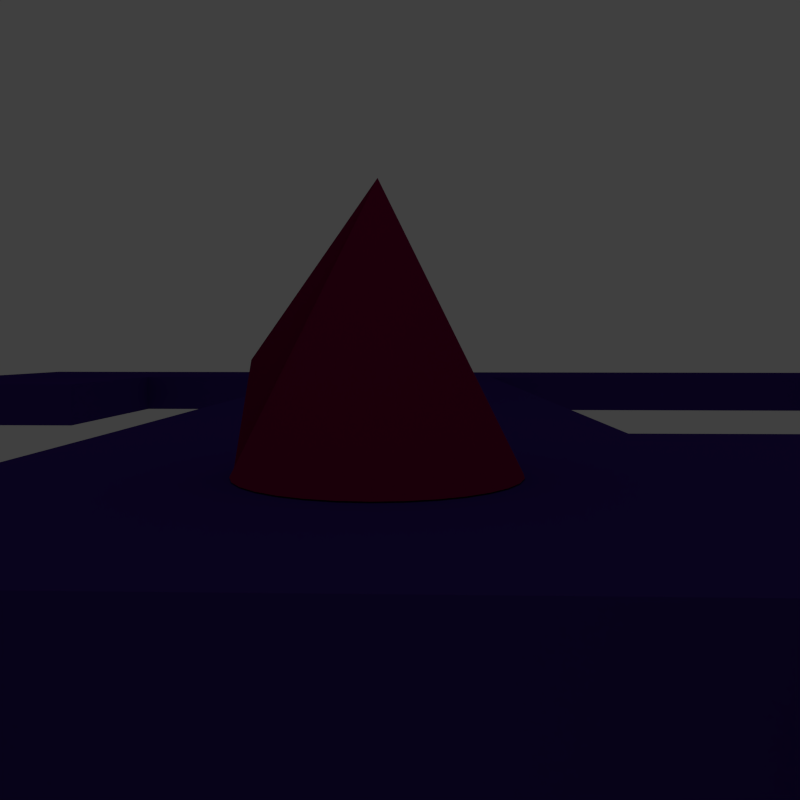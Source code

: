 # Source: game4.blend  (saved by Blender 2.59.0; exported with 4.5.12 LTS)
import bpy
from mathutils import Matrix  # noqa: F401  (used for matrix-valued properties, if any)

bpy.ops.wm.read_factory_settings(use_empty=True)
scene = bpy.context.scene
scene.name = 'Scene'

# ---- collections
col_collection_1 = bpy.data.collections.new('Collection 1'); scene.collection.children.link(col_collection_1)

# ---- materials (node trees are filled in below, after node groups)
mat_cube = bpy.data.materials.new('cube')
mat_cube.alpha_threshold = 0.0
mat_cube.use_transparent_shadow = False
mat_cube.diffuse_color = (0.002579, 0.002579, 0.002579, 1.0)
mat_cube.roughness = 0.5
mat_cube.line_color = (0.0, 0.0, 0.0, 1.0)
mat_conmat = bpy.data.materials.new('conMat')
mat_conmat.alpha_threshold = 0.0
mat_conmat.use_transparent_shadow = False
mat_conmat.diffuse_color = (0.2529, 0.001805, 0.06368, 1.0)
mat_conmat.roughness = 0.5
mat_conmat.line_color = (0.0, 0.0, 0.0, 1.0)
mat_maze = bpy.data.materials.new('maze')
mat_maze.alpha_threshold = 0.0
mat_maze.use_transparent_shadow = False
mat_maze.diffuse_color = (0.04825, 0.01843, 0.2079, 1.0)
mat_maze.roughness = 0.5
mat_maze.line_color = (0.0, 0.0, 0.0, 1.0)

# ---- material node trees

# ---- world
world_world = bpy.data.worlds.new('World'); scene.world = world_world
world_world.color = (0.05088, 0.05088, 0.05088)
world_world.use_sun_shadow = False
world_world.sun_shadow_jitter_overblur = 0.0
world_world.cycles.sampling_method = 'MANUAL'
world_world.cycles.sample_map_resolution = 256

# ---- cameras
cam_camera = bpy.data.cameras.new('Camera')
cam_camera.clip_end = 100.0
cam_camera.lens = 35.0
cam_camera.ortho_scale = 7.314
cam_camera.dof.focus_distance = 0.0
cam_camera.dof.aperture_fstop = 128.0

# ---- lights
light_lamp = bpy.data.lights.new('Lamp', 'POINT')
light_lamp.transmission_factor = 0.0
light_lamp.cutoff_distance = 30.0
light_lamp.energy = 100.0
light_lamp.shadow_buffer_clip_start = 1.001
light_lamp.shadow_soft_size = 1.0
light_lamp.shadow_maximum_resolution = 0.006
light_lamp.use_absolute_resolution = True
light_lamp.cycles.use_multiple_importance_sampling = False

# ---- meshes
me_sphere_001 = bpy.data.meshes.new('Sphere.001')
me_sphere_001.from_pydata([(0.0, 0.0, 1.0), (0.1913, 0.03806, -0.9808), (0.3753, 0.07466, -0.9239), (0.5449, 0.1084, -0.8315), (0.6935, 0.1379, -0.7071), (0.8155, 0.1622, -0.5556), (0.9061, 0.1802, -0.3827), (0.9619, 0.1913, -0.1951), (0.9808, 0.1951, 5.96e-08), (0.9619, 0.1913, 0.1951), (0.9061, 0.1802, 0.3827), (0.8155, 0.1622, 0.5556), (0.6935, 0.1379, 0.7071), (0.5449, 0.1084, 0.8315), (0.3753, 0.07466, 0.9239), (0.1913, 0.03806, 0.9808), (0.1802, 0.07466, 0.9808), (0.3536, 0.1464, 0.9239), (0.5133, 0.2126, 0.8315), (0.6533, 0.2706, 0.7071), (0.7682, 0.3182, 0.5556), (0.8536, 0.3536, 0.3827), (0.9061, 0.3753, 0.1951), (0.9239, 0.3827, 5.96e-08), (0.9061, 0.3753, -0.1951), (0.8536, 0.3536, -0.3827), (0.7682, 0.3182, -0.5556), (0.6533, 0.2706, -0.7071), (0.5133, 0.2126, -0.8315), (0.3536, 0.1464, -0.9239), (0.1802, 0.07466, -0.9808), (-3.01e-07, -1.247e-07, -1.0), (0.1622, 0.1084, -0.9808), (0.3182, 0.2126, -0.9239), (0.4619, 0.3087, -0.8315), (0.5879, 0.3928, -0.7071), (0.6913, 0.4619, -0.5556), (0.7682, 0.5133, -0.3827), (0.8155, 0.5449, -0.1951), (0.8315, 0.5556, 5.96e-08), (0.8155, 0.5449, 0.1951), (0.7682, 0.5133, 0.3827), (0.6913, 0.4619, 0.5556), (0.5879, 0.3928, 0.7071), (0.4619, 0.3087, 0.8315), (0.3182, 0.2126, 0.9239), (0.1622, 0.1084, 0.9808), (0.1379, 0.1379, 0.9808), (0.2706, 0.2706, 0.9239), (0.3928, 0.3928, 0.8315), (0.5, 0.5, 0.7071), (0.5879, 0.5879, 0.5556), (0.6533, 0.6533, 0.3827), (0.6935, 0.6935, 0.1951), (0.7071, 0.7071, 5.96e-08), (0.6935, 0.6935, -0.1951), (0.6533, 0.6533, -0.3827), (0.5879, 0.5879, -0.5556), (0.5, 0.5, -0.7071), (0.3928, 0.3928, -0.8315), (0.2706, 0.2706, -0.9239), (0.1379, 0.1379, -0.9808), (0.1084, 0.1622, -0.9808), (0.2126, 0.3182, -0.9239), (0.3087, 0.4619, -0.8315), (0.3928, 0.5879, -0.7071), (0.4619, 0.6913, -0.5556), (0.5133, 0.7682, -0.3827), (0.5449, 0.8155, -0.1951), (0.5556, 0.8315, 5.96e-08), (0.5449, 0.8155, 0.1951), (0.5133, 0.7682, 0.3827), (0.4619, 0.6913, 0.5556), (0.3928, 0.5879, 0.7071), (0.3087, 0.4619, 0.8315), (0.2126, 0.3182, 0.9239), (0.1084, 0.1622, 0.9808), (0.07466, 0.1802, 0.9808), (0.1464, 0.3536, 0.9239), (0.2126, 0.5133, 0.8315), (0.2706, 0.6533, 0.7071), (0.3182, 0.7682, 0.5556), (0.3536, 0.8536, 0.3827), (0.3753, 0.9061, 0.1951), (0.3827, 0.9239, 5.96e-08), (0.3753, 0.9061, -0.1951), (0.3536, 0.8536, -0.3827), (0.3182, 0.7682, -0.5556), (0.2706, 0.6533, -0.7071), (0.2126, 0.5133, -0.8315), (0.1464, 0.3536, -0.9239), (0.07466, 0.1802, -0.9808), (0.03806, 0.1913, -0.9808), (0.07466, 0.3753, -0.9239), (0.1084, 0.5449, -0.8315), (0.1379, 0.6935, -0.7071), (0.1622, 0.8155, -0.5556), (0.1802, 0.9061, -0.3827), (0.1913, 0.9619, -0.1951), (0.1951, 0.9808, 5.96e-08), (0.1913, 0.9619, 0.1951), (0.1802, 0.9061, 0.3827), (0.1622, 0.8155, 0.5556), (0.1379, 0.6935, 0.7071), (0.1084, 0.5449, 0.8315), (0.07466, 0.3753, 0.9239), (0.03806, 0.1913, 0.9808), (-1.118e-08, 0.1951, 0.9808), (-2.235e-08, 0.3827, 0.9239), (-5.215e-08, 0.5556, 0.8315), (1.49e-08, 0.7071, 0.7071), (-8.941e-08, 0.8315, 0.5556), (-7.451e-08, 0.9239, 0.3827), (-8.941e-08, 0.9808, 0.1951), (-1.639e-07, 1.0, 5.96e-08), (-8.941e-08, 0.9808, -0.1951), (-7.451e-08, 0.9239, -0.3827), (-8.941e-08, 0.8315, -0.5556), (1.49e-08, 0.7071, -0.7071), (-1.49e-08, 0.5556, -0.8315), (-7.451e-09, 0.3827, -0.9239), (-1.118e-08, 0.1951, -0.9808), (-0.03806, 0.1913, -0.9808), (-0.07466, 0.3753, -0.9239), (-0.1084, 0.5449, -0.8315), (-0.1379, 0.6935, -0.7071), (-0.1622, 0.8155, -0.5556), (-0.1802, 0.9061, -0.3827), (-0.1913, 0.9619, -0.1951), (-0.1951, 0.9808, 5.96e-08), (-0.1913, 0.9619, 0.1951), (-0.1802, 0.9061, 0.3827), (-0.1622, 0.8155, 0.5556), (-0.1379, 0.6935, 0.7071), (-0.1084, 0.5449, 0.8315), (-0.07466, 0.3753, 0.9239), (-0.03806, 0.1913, 0.9808), (-0.07466, 0.1802, 0.9808), (-0.1464, 0.3536, 0.9239), (-0.2126, 0.5133, 0.8315), (-0.2706, 0.6533, 0.7071), (-0.3182, 0.7682, 0.5556), (-0.3536, 0.8536, 0.3827), (-0.3753, 0.9061, 0.1951), (-0.3827, 0.9239, 5.96e-08), (-0.3753, 0.9061, -0.1951), (-0.3536, 0.8536, -0.3827), (-0.3182, 0.7682, -0.5556), (-0.2706, 0.6533, -0.7071), (-0.2126, 0.5133, -0.8315), (-0.1464, 0.3536, -0.9239), (-0.07466, 0.1802, -0.9808), (-0.1084, 0.1622, -0.9808), (-0.2126, 0.3182, -0.9239), (-0.3087, 0.4619, -0.8315), (-0.3928, 0.5879, -0.7071), (-0.4619, 0.6913, -0.5556), (-0.5133, 0.7682, -0.3827), (-0.5449, 0.8155, -0.1951), (-0.5556, 0.8315, 5.96e-08), (-0.5449, 0.8155, 0.1951), (-0.5133, 0.7682, 0.3827), (-0.4619, 0.6913, 0.5556), (-0.3928, 0.5879, 0.7071), (-0.3087, 0.4619, 0.8315), (-0.2126, 0.3182, 0.9239), (-0.1084, 0.1622, 0.9808), (-0.1379, 0.1379, 0.9808), (-0.2706, 0.2706, 0.9239), (-0.3928, 0.3928, 0.8315), (-0.5, 0.5, 0.7071), (-0.5879, 0.5879, 0.5556), (-0.6533, 0.6533, 0.3827), (-0.6935, 0.6935, 0.1951), (-0.7071, 0.7071, 5.96e-08), (-0.6935, 0.6935, -0.1951), (-0.6533, 0.6533, -0.3827), (-0.5879, 0.5879, -0.5556), (-0.5, 0.5, -0.7071), (-0.3928, 0.3928, -0.8315), (-0.2706, 0.2706, -0.9239), (-0.1379, 0.1379, -0.9808), (-0.1622, 0.1084, -0.9808), (-0.3182, 0.2126, -0.9239), (-0.4619, 0.3087, -0.8315), (-0.5879, 0.3928, -0.7071), (-0.6913, 0.4619, -0.5556), (-0.7682, 0.5133, -0.3827), (-0.8155, 0.5449, -0.1951), (-0.8315, 0.5556, 5.96e-08), (-0.8155, 0.5449, 0.1951), (-0.7682, 0.5133, 0.3827), (-0.6913, 0.4619, 0.5556), (-0.5879, 0.3928, 0.7071), (-0.4619, 0.3087, 0.8315), (-0.3182, 0.2126, 0.9239), (-0.1622, 0.1084, 0.9808), (-0.1802, 0.07466, 0.9808), (-0.3536, 0.1464, 0.9239), (-0.5133, 0.2126, 0.8315), (-0.6533, 0.2706, 0.7071), (-0.7682, 0.3182, 0.5556), (-0.8536, 0.3536, 0.3827), (-0.9061, 0.3753, 0.1951), (-0.9239, 0.3827, 5.96e-08), (-0.9061, 0.3753, -0.1951), (-0.8536, 0.3536, -0.3827), (-0.7682, 0.3182, -0.5556), (-0.6533, 0.2706, -0.7071), (-0.5133, 0.2126, -0.8315), (-0.3536, 0.1464, -0.9239), (-0.1802, 0.07466, -0.9808), (-0.1913, 0.03806, -0.9808), (-0.3753, 0.07466, -0.9239), (-0.5449, 0.1084, -0.8315), (-0.6935, 0.1379, -0.7071), (-0.8155, 0.1622, -0.5556), (-0.9061, 0.1802, -0.3827), (-0.9619, 0.1913, -0.1951), (-0.9808, 0.1951, 5.96e-08), (-0.9619, 0.1913, 0.1951), (-0.9061, 0.1802, 0.3827), (-0.8155, 0.1622, 0.5556), (-0.6935, 0.1379, 0.7071), (-0.5449, 0.1084, 0.8315), (-0.3753, 0.07466, 0.9239), (-0.1913, 0.03806, 0.9808), (-0.1951, -7.451e-09, 0.9808), (-0.3827, -5.215e-08, 0.9239), (-0.5556, -9.686e-08, 0.8315), (-0.7071, -1.49e-08, 0.7071), (-0.8315, -1.043e-07, 0.5556), (-0.9239, -4.47e-08, 0.3827), (-0.9808, -1.341e-07, 0.1951), (-1.0, -3.278e-07, 5.96e-08), (-0.9808, -1.341e-07, -0.1951), (-0.9239, -4.47e-08, -0.3827), (-0.8315, -1.043e-07, -0.5556), (-0.7071, -1.49e-08, -0.7071), (-0.5556, -5.215e-08, -0.8315), (-0.3827, -7.451e-09, -0.9239), (-0.1951, -2.235e-08, -0.9808), (-0.1913, -0.03806, -0.9808), (-0.3753, -0.07466, -0.9239), (-0.5449, -0.1084, -0.8315), (-0.6935, -0.1379, -0.7071), (-0.8155, -0.1622, -0.5556), (-0.9061, -0.1802, -0.3827), (-0.9619, -0.1913, -0.1951), (-0.9808, -0.1951, 5.96e-08), (-0.9619, -0.1913, 0.1951), (-0.9061, -0.1802, 0.3827), (-0.8155, -0.1622, 0.5556), (-0.6935, -0.1379, 0.7071), (-0.5449, -0.1084, 0.8315), (-0.3753, -0.07466, 0.9239), (-0.1913, -0.03806, 0.9808), (-0.1802, -0.07466, 0.9808), (-0.3536, -0.1464, 0.9239), (-0.5133, -0.2126, 0.8315), (-0.6533, -0.2706, 0.7071), (-0.7682, -0.3182, 0.5556), (-0.8536, -0.3536, 0.3827), (-0.9061, -0.3753, 0.1951), (-0.9239, -0.3827, 5.96e-08), (-0.9061, -0.3753, -0.1951), (-0.8536, -0.3536, -0.3827), (-0.7682, -0.3182, -0.5556), (-0.6533, -0.2706, -0.7071), (-0.5133, -0.2126, -0.8315), (-0.3536, -0.1464, -0.9239), (-0.1802, -0.07466, -0.9808), (-0.1622, -0.1084, -0.9808), (-0.3182, -0.2126, -0.9239), (-0.4619, -0.3087, -0.8315), (-0.5879, -0.3928, -0.7071), (-0.6913, -0.4619, -0.5556), (-0.7682, -0.5133, -0.3827), (-0.8155, -0.5449, -0.1951), (-0.8315, -0.5556, 5.96e-08), (-0.8155, -0.5449, 0.1951), (-0.7682, -0.5133, 0.3827), (-0.6913, -0.4619, 0.5556), (-0.5879, -0.3928, 0.7071), (-0.4619, -0.3087, 0.8315), (-0.3182, -0.2126, 0.9239), (-0.1622, -0.1084, 0.9808), (-0.1379, -0.1379, 0.9808), (-0.2706, -0.2706, 0.9239), (-0.3928, -0.3928, 0.8315), (-0.5, -0.5, 0.7071), (-0.5879, -0.5879, 0.5556), (-0.6533, -0.6533, 0.3827), (-0.6935, -0.6935, 0.1951), (-0.7071, -0.7071, 5.96e-08), (-0.6935, -0.6935, -0.1951), (-0.6533, -0.6533, -0.3827), (-0.5879, -0.5879, -0.5556), (-0.5, -0.5, -0.7071), (-0.3928, -0.3928, -0.8315), (-0.2706, -0.2706, -0.9239), (-0.1379, -0.1379, -0.9808), (-0.1084, -0.1622, -0.9808), (-0.2126, -0.3182, -0.9239), (-0.3087, -0.4619, -0.8315), (-0.3928, -0.5879, -0.7071), (-0.4619, -0.6913, -0.5556), (-0.5133, -0.7682, -0.3827), (-0.5449, -0.8155, -0.1951), (-0.5556, -0.8315, 5.96e-08), (-0.5449, -0.8155, 0.1951), (-0.5133, -0.7682, 0.3827), (-0.4619, -0.6913, 0.5556), (-0.3928, -0.5879, 0.7071), (-0.3087, -0.4619, 0.8315), (-0.2126, -0.3182, 0.9239), (-0.1084, -0.1622, 0.9808), (-0.07466, -0.1802, 0.9808), (-0.1464, -0.3536, 0.9239), (-0.2126, -0.5133, 0.8315), (-0.2706, -0.6533, 0.7071), (-0.3182, -0.7682, 0.5556), (-0.3536, -0.8536, 0.3827), (-0.3753, -0.9061, 0.1951), (-0.3827, -0.9239, 5.96e-08), (-0.3753, -0.9061, -0.1951), (-0.3536, -0.8536, -0.3827), (-0.3182, -0.7682, -0.5556), (-0.2706, -0.6533, -0.7071), (-0.2126, -0.5133, -0.8315), (-0.1464, -0.3536, -0.9239), (-0.07466, -0.1802, -0.9808), (-0.03806, -0.1913, -0.9808), (-0.07466, -0.3753, -0.9239), (-0.1084, -0.5449, -0.8315), (-0.1379, -0.6935, -0.7071), (-0.1622, -0.8155, -0.5556), (-0.1802, -0.9061, -0.3827), (-0.1913, -0.9619, -0.1951), (-0.1951, -0.9808, 5.96e-08), (-0.1913, -0.9619, 0.1951), (-0.1802, -0.9061, 0.3827), (-0.1622, -0.8155, 0.5556), (-0.1379, -0.6935, 0.7071), (-0.1084, -0.5449, 0.8315), (-0.07466, -0.3753, 0.9239), (-0.03806, -0.1913, 0.9808), (1.863e-08, -0.1951, 0.9808), (5.215e-08, -0.3827, 0.9239), (1.49e-07, -0.5556, 0.8315), (2.98e-08, -0.7071, 0.7071), (1.639e-07, -0.8315, 0.5556), (8.941e-08, -0.9239, 0.3827), (2.682e-07, -0.9808, 0.1951), (4.47e-07, -1.0, 5.96e-08), (2.682e-07, -0.9808, -0.1951), (8.941e-08, -0.9239, -0.3827), (1.043e-07, -0.8315, -0.5556), (2.98e-08, -0.7071, -0.7071), (8.941e-08, -0.5556, -0.8315), (2.235e-08, -0.3827, -0.9239), (2.98e-08, -0.1951, -0.9808), (0.03806, -0.1913, -0.9808), (0.07466, -0.3753, -0.9239), (0.1084, -0.5449, -0.8315), (0.1379, -0.6935, -0.7071), (0.1622, -0.8155, -0.5556), (0.1802, -0.9061, -0.3827), (0.1913, -0.9619, -0.1951), (0.1951, -0.9808, 5.96e-08), (0.1913, -0.9619, 0.1951), (0.1802, -0.9061, 0.3827), (0.1622, -0.8155, 0.5556), (0.1379, -0.6935, 0.7071), (0.1084, -0.5449, 0.8315), (0.07466, -0.3753, 0.9239), (0.03806, -0.1913, 0.9808), (0.07466, -0.1802, 0.9808), (0.1464, -0.3536, 0.9239), (0.2126, -0.5133, 0.8315), (0.2706, -0.6533, 0.7071), (0.3182, -0.7682, 0.5556), (0.3536, -0.8536, 0.3827), (0.3753, -0.9061, 0.1951), (0.3827, -0.9239, 5.96e-08), (0.3753, -0.9061, -0.1951), (0.3536, -0.8536, -0.3827), (0.3182, -0.7682, -0.5556), (0.2706, -0.6533, -0.7071), (0.2126, -0.5133, -0.8315), (0.1464, -0.3536, -0.9239), (0.07466, -0.1802, -0.9808), (0.1084, -0.1622, -0.9808), (0.2126, -0.3182, -0.9239), (0.3087, -0.4619, -0.8315), (0.3928, -0.5879, -0.7071), (0.4619, -0.6913, -0.5556), (0.5133, -0.7682, -0.3827), (0.5449, -0.8155, -0.1951), (0.5556, -0.8315, 5.96e-08), (0.5449, -0.8155, 0.1951), (0.5133, -0.7682, 0.3827), (0.4619, -0.6913, 0.5556), (0.3928, -0.5879, 0.7071), (0.3087, -0.4619, 0.8315), (0.2126, -0.3182, 0.9239), (0.1084, -0.1622, 0.9808), (0.1379, -0.1379, 0.9808), (0.2706, -0.2706, 0.9239), (0.3928, -0.3928, 0.8315), (0.5, -0.5, 0.7071), (0.5879, -0.5879, 0.5556), (0.6533, -0.6533, 0.3827), (0.6935, -0.6935, 0.1951), (0.7071, -0.7071, 5.96e-08), (0.6935, -0.6935, -0.1951), (0.6533, -0.6533, -0.3827), (0.5879, -0.5879, -0.5556), (0.5, -0.5, -0.7071), (0.3928, -0.3928, -0.8315), (0.2706, -0.2706, -0.9239), (0.1379, -0.1379, -0.9808), (0.1622, -0.1084, -0.9808), (0.3182, -0.2126, -0.9239), (0.4619, -0.3087, -0.8315), (0.5879, -0.3928, -0.7071), (0.6913, -0.4619, -0.5556), (0.7682, -0.5133, -0.3827), (0.8155, -0.5449, -0.1951), (0.8315, -0.5556, 5.96e-08), (0.8155, -0.5449, 0.1951), (0.7682, -0.5133, 0.3827), (0.6913, -0.4619, 0.5556), (0.5879, -0.3928, 0.7071), (0.4619, -0.3087, 0.8315), (0.3182, -0.2126, 0.9239), (0.1622, -0.1084, 0.9808), (0.1802, -0.07466, 0.9808), (0.3536, -0.1464, 0.9239), (0.5133, -0.2126, 0.8315), (0.6533, -0.2706, 0.7071), (0.7682, -0.3182, 0.5556), (0.8536, -0.3536, 0.3827), (0.9061, -0.3753, 0.1951), (0.9239, -0.3827, 5.96e-08), (0.9061, -0.3753, -0.1951), (0.8536, -0.3536, -0.3827), (0.7682, -0.3182, -0.5556), (0.6533, -0.2706, -0.7071), (0.5133, -0.2126, -0.8315), (0.3536, -0.1464, -0.9239), (0.1802, -0.07466, -0.9808), (0.1913, -0.03806, -0.9808), (0.3753, -0.07466, -0.9239), (0.5449, -0.1084, -0.8315), (0.6935, -0.1379, -0.7071), (0.8155, -0.1622, -0.5556), (0.9061, -0.1802, -0.3827), (0.9619, -0.1913, -0.1951), (0.9808, -0.1951, 5.96e-08), (0.9619, -0.1913, 0.1951), (0.9061, -0.1802, 0.3827), (0.8155, -0.1622, 0.5556), (0.6935, -0.1379, 0.7071), (0.5449, -0.1084, 0.8315), (0.3753, -0.07466, 0.9239), (0.1913, -0.03806, 0.9808), (0.1951, 1.49e-08, 0.9808), (0.3827, 6.706e-08, 0.9239), (0.5556, 2.161e-07, 0.8315), (0.7071, 8.941e-08, 0.7071), (0.8315, 2.235e-07, 0.5556), (0.9239, 1.788e-07, 0.3827), (0.9808, 2.831e-07, 0.1951), (1.0, 4.768e-07, 5.96e-08), (0.9808, 2.831e-07, -0.1951), (0.9239, 1.788e-07, -0.3827), (0.8315, 1.341e-07, -0.5556), (0.7071, 8.941e-08, -0.7071), (0.5556, 1.49e-07, -0.8315), (0.3827, 5.215e-08, -0.9239), (0.1951, 4.098e-08, -0.9808)], [], [(481, 31, 1), (480, 481, 1, 2), (479, 480, 2, 3), (478, 479, 3, 4), (477, 478, 4, 5), (476, 477, 5, 6), (475, 476, 6, 7), (474, 475, 7, 8), (473, 474, 8, 9), (472, 473, 9, 10), (471, 472, 10, 11), (470, 471, 11, 12), (469, 470, 12, 13), (468, 469, 13, 14), (467, 468, 14, 15), (0, 467, 15), (0, 15, 16), (15, 14, 17, 16), (14, 13, 18, 17), (13, 12, 19, 18), (12, 11, 20, 19), (11, 10, 21, 20), (10, 9, 22, 21), (9, 8, 23, 22), (8, 7, 24, 23), (7, 6, 25, 24), (6, 5, 26, 25), (5, 4, 27, 26), (4, 3, 28, 27), (3, 2, 29, 28), (2, 1, 30, 29), (1, 31, 30), (30, 31, 32), (29, 30, 32, 33), (28, 29, 33, 34), (27, 28, 34, 35), (26, 27, 35, 36), (25, 26, 36, 37), (24, 25, 37, 38), (23, 24, 38, 39), (22, 23, 39, 40), (21, 22, 40, 41), (20, 21, 41, 42), (19, 20, 42, 43), (18, 19, 43, 44), (17, 18, 44, 45), (16, 17, 45, 46), (0, 16, 46), (0, 46, 47), (46, 45, 48, 47), (45, 44, 49, 48), (44, 43, 50, 49), (43, 42, 51, 50), (42, 41, 52, 51), (41, 40, 53, 52), (40, 39, 54, 53), (39, 38, 55, 54), (38, 37, 56, 55), (37, 36, 57, 56), (36, 35, 58, 57), (35, 34, 59, 58), (34, 33, 60, 59), (33, 32, 61, 60), (32, 31, 61), (61, 31, 62), (60, 61, 62, 63), (59, 60, 63, 64), (58, 59, 64, 65), (57, 58, 65, 66), (56, 57, 66, 67), (55, 56, 67, 68), (54, 55, 68, 69), (53, 54, 69, 70), (52, 53, 70, 71), (51, 52, 71, 72), (50, 51, 72, 73), (49, 50, 73, 74), (48, 49, 74, 75), (47, 48, 75, 76), (0, 47, 76), (0, 76, 77), (76, 75, 78, 77), (75, 74, 79, 78), (74, 73, 80, 79), (73, 72, 81, 80), (72, 71, 82, 81), (71, 70, 83, 82), (70, 69, 84, 83), (69, 68, 85, 84), (68, 67, 86, 85), (67, 66, 87, 86), (66, 65, 88, 87), (65, 64, 89, 88), (64, 63, 90, 89), (63, 62, 91, 90), (62, 31, 91), (91, 31, 92), (90, 91, 92, 93), (89, 90, 93, 94), (88, 89, 94, 95), (87, 88, 95, 96), (86, 87, 96, 97), (85, 86, 97, 98), (84, 85, 98, 99), (83, 84, 99, 100), (82, 83, 100, 101), (81, 82, 101, 102), (80, 81, 102, 103), (79, 80, 103, 104), (78, 79, 104, 105), (77, 78, 105, 106), (0, 77, 106), (0, 106, 107), (106, 105, 108, 107), (105, 104, 109, 108), (104, 103, 110, 109), (103, 102, 111, 110), (102, 101, 112, 111), (101, 100, 113, 112), (100, 99, 114, 113), (99, 98, 115, 114), (98, 97, 116, 115), (97, 96, 117, 116), (96, 95, 118, 117), (95, 94, 119, 118), (94, 93, 120, 119), (93, 92, 121, 120), (92, 31, 121), (121, 31, 122), (120, 121, 122, 123), (119, 120, 123, 124), (118, 119, 124, 125), (117, 118, 125, 126), (116, 117, 126, 127), (115, 116, 127, 128), (114, 115, 128, 129), (113, 114, 129, 130), (112, 113, 130, 131), (111, 112, 131, 132), (110, 111, 132, 133), (109, 110, 133, 134), (108, 109, 134, 135), (107, 108, 135, 136), (0, 107, 136), (0, 136, 137), (136, 135, 138, 137), (135, 134, 139, 138), (134, 133, 140, 139), (133, 132, 141, 140), (132, 131, 142, 141), (131, 130, 143, 142), (130, 129, 144, 143), (129, 128, 145, 144), (128, 127, 146, 145), (127, 126, 147, 146), (126, 125, 148, 147), (125, 124, 149, 148), (124, 123, 150, 149), (123, 122, 151, 150), (122, 31, 151), (151, 31, 152), (150, 151, 152, 153), (149, 150, 153, 154), (148, 149, 154, 155), (147, 148, 155, 156), (146, 147, 156, 157), (145, 146, 157, 158), (144, 145, 158, 159), (143, 144, 159, 160), (142, 143, 160, 161), (141, 142, 161, 162), (140, 141, 162, 163), (139, 140, 163, 164), (138, 139, 164, 165), (137, 138, 165, 166), (0, 137, 166), (0, 166, 167), (166, 165, 168, 167), (165, 164, 169, 168), (164, 163, 170, 169), (163, 162, 171, 170), (162, 161, 172, 171), (161, 160, 173, 172), (160, 159, 174, 173), (159, 158, 175, 174), (158, 157, 176, 175), (157, 156, 177, 176), (156, 155, 178, 177), (155, 154, 179, 178), (154, 153, 180, 179), (153, 152, 181, 180), (152, 31, 181), (181, 31, 182), (180, 181, 182, 183), (179, 180, 183, 184), (178, 179, 184, 185), (177, 178, 185, 186), (176, 177, 186, 187), (175, 176, 187, 188), (174, 175, 188, 189), (173, 174, 189, 190), (172, 173, 190, 191), (171, 172, 191, 192), (170, 171, 192, 193), (169, 170, 193, 194), (168, 169, 194, 195), (167, 168, 195, 196), (0, 167, 196), (0, 196, 197), (196, 195, 198, 197), (195, 194, 199, 198), (194, 193, 200, 199), (193, 192, 201, 200), (192, 191, 202, 201), (191, 190, 203, 202), (190, 189, 204, 203), (189, 188, 205, 204), (188, 187, 206, 205), (187, 186, 207, 206), (186, 185, 208, 207), (185, 184, 209, 208), (184, 183, 210, 209), (183, 182, 211, 210), (182, 31, 211), (211, 31, 212), (210, 211, 212, 213), (209, 210, 213, 214), (208, 209, 214, 215), (207, 208, 215, 216), (206, 207, 216, 217), (205, 206, 217, 218), (204, 205, 218, 219), (203, 204, 219, 220), (202, 203, 220, 221), (201, 202, 221, 222), (200, 201, 222, 223), (199, 200, 223, 224), (198, 199, 224, 225), (197, 198, 225, 226), (0, 197, 226), (0, 226, 227), (226, 225, 228, 227), (225, 224, 229, 228), (224, 223, 230, 229), (223, 222, 231, 230), (222, 221, 232, 231), (221, 220, 233, 232), (220, 219, 234, 233), (219, 218, 235, 234), (218, 217, 236, 235), (217, 216, 237, 236), (216, 215, 238, 237), (215, 214, 239, 238), (214, 213, 240, 239), (213, 212, 241, 240), (212, 31, 241), (241, 31, 242), (240, 241, 242, 243), (239, 240, 243, 244), (238, 239, 244, 245), (237, 238, 245, 246), (236, 237, 246, 247), (235, 236, 247, 248), (234, 235, 248, 249), (233, 234, 249, 250), (232, 233, 250, 251), (231, 232, 251, 252), (230, 231, 252, 253), (229, 230, 253, 254), (228, 229, 254, 255), (227, 228, 255, 256), (0, 227, 256), (0, 256, 257), (256, 255, 258, 257), (255, 254, 259, 258), (254, 253, 260, 259), (253, 252, 261, 260), (252, 251, 262, 261), (251, 250, 263, 262), (250, 249, 264, 263), (249, 248, 265, 264), (248, 247, 266, 265), (247, 246, 267, 266), (246, 245, 268, 267), (245, 244, 269, 268), (244, 243, 270, 269), (243, 242, 271, 270), (242, 31, 271), (271, 31, 272), (270, 271, 272, 273), (269, 270, 273, 274), (268, 269, 274, 275), (267, 268, 275, 276), (266, 267, 276, 277), (265, 266, 277, 278), (264, 265, 278, 279), (263, 264, 279, 280), (262, 263, 280, 281), (261, 262, 281, 282), (260, 261, 282, 283), (259, 260, 283, 284), (258, 259, 284, 285), (257, 258, 285, 286), (0, 257, 286), (0, 286, 287), (286, 285, 288, 287), (285, 284, 289, 288), (284, 283, 290, 289), (283, 282, 291, 290), (282, 281, 292, 291), (281, 280, 293, 292), (280, 279, 294, 293), (279, 278, 295, 294), (278, 277, 296, 295), (277, 276, 297, 296), (276, 275, 298, 297), (275, 274, 299, 298), (274, 273, 300, 299), (273, 272, 301, 300), (272, 31, 301), (301, 31, 302), (300, 301, 302, 303), (299, 300, 303, 304), (298, 299, 304, 305), (297, 298, 305, 306), (296, 297, 306, 307), (295, 296, 307, 308), (294, 295, 308, 309), (293, 294, 309, 310), (292, 293, 310, 311), (291, 292, 311, 312), (290, 291, 312, 313), (289, 290, 313, 314), (288, 289, 314, 315), (287, 288, 315, 316), (0, 287, 316), (0, 316, 317), (316, 315, 318, 317), (315, 314, 319, 318), (314, 313, 320, 319), (313, 312, 321, 320), (312, 311, 322, 321), (311, 310, 323, 322), (310, 309, 324, 323), (309, 308, 325, 324), (308, 307, 326, 325), (307, 306, 327, 326), (306, 305, 328, 327), (305, 304, 329, 328), (304, 303, 330, 329), (303, 302, 331, 330), (302, 31, 331), (331, 31, 332), (330, 331, 332, 333), (329, 330, 333, 334), (328, 329, 334, 335), (327, 328, 335, 336), (326, 327, 336, 337), (325, 326, 337, 338), (324, 325, 338, 339), (323, 324, 339, 340), (322, 323, 340, 341), (321, 322, 341, 342), (320, 321, 342, 343), (319, 320, 343, 344), (318, 319, 344, 345), (317, 318, 345, 346), (0, 317, 346), (0, 346, 347), (346, 345, 348, 347), (345, 344, 349, 348), (344, 343, 350, 349), (343, 342, 351, 350), (342, 341, 352, 351), (341, 340, 353, 352), (340, 339, 354, 353), (339, 338, 355, 354), (338, 337, 356, 355), (337, 336, 357, 356), (336, 335, 358, 357), (335, 334, 359, 358), (334, 333, 360, 359), (333, 332, 361, 360), (332, 31, 361), (361, 31, 362), (360, 361, 362, 363), (359, 360, 363, 364), (358, 359, 364, 365), (357, 358, 365, 366), (356, 357, 366, 367), (355, 356, 367, 368), (354, 355, 368, 369), (353, 354, 369, 370), (352, 353, 370, 371), (351, 352, 371, 372), (350, 351, 372, 373), (349, 350, 373, 374), (348, 349, 374, 375), (347, 348, 375, 376), (0, 347, 376), (0, 376, 377), (376, 375, 378, 377), (375, 374, 379, 378), (374, 373, 380, 379), (373, 372, 381, 380), (372, 371, 382, 381), (371, 370, 383, 382), (370, 369, 384, 383), (369, 368, 385, 384), (368, 367, 386, 385), (367, 366, 387, 386), (366, 365, 388, 387), (365, 364, 389, 388), (364, 363, 390, 389), (363, 362, 391, 390), (362, 31, 391), (391, 31, 392), (390, 391, 392, 393), (389, 390, 393, 394), (388, 389, 394, 395), (387, 388, 395, 396), (386, 387, 396, 397), (385, 386, 397, 398), (384, 385, 398, 399), (383, 384, 399, 400), (382, 383, 400, 401), (381, 382, 401, 402), (380, 381, 402, 403), (379, 380, 403, 404), (378, 379, 404, 405), (377, 378, 405, 406), (0, 377, 406), (0, 406, 407), (406, 405, 408, 407), (405, 404, 409, 408), (404, 403, 410, 409), (403, 402, 411, 410), (402, 401, 412, 411), (401, 400, 413, 412), (400, 399, 414, 413), (399, 398, 415, 414), (398, 397, 416, 415), (397, 396, 417, 416), (396, 395, 418, 417), (395, 394, 419, 418), (394, 393, 420, 419), (393, 392, 421, 420), (392, 31, 421), (421, 31, 422), (420, 421, 422, 423), (419, 420, 423, 424), (418, 419, 424, 425), (417, 418, 425, 426), (416, 417, 426, 427), (415, 416, 427, 428), (414, 415, 428, 429), (413, 414, 429, 430), (412, 413, 430, 431), (411, 412, 431, 432), (410, 411, 432, 433), (409, 410, 433, 434), (408, 409, 434, 435), (407, 408, 435, 436), (0, 407, 436), (0, 436, 437), (436, 435, 438, 437), (435, 434, 439, 438), (434, 433, 440, 439), (433, 432, 441, 440), (432, 431, 442, 441), (431, 430, 443, 442), (430, 429, 444, 443), (429, 428, 445, 444), (428, 427, 446, 445), (427, 426, 447, 446), (426, 425, 448, 447), (425, 424, 449, 448), (424, 423, 450, 449), (423, 422, 451, 450), (422, 31, 451), (451, 31, 452), (450, 451, 452, 453), (449, 450, 453, 454), (448, 449, 454, 455), (447, 448, 455, 456), (446, 447, 456, 457), (445, 446, 457, 458), (444, 445, 458, 459), (443, 444, 459, 460), (442, 443, 460, 461), (441, 442, 461, 462), (440, 441, 462, 463), (439, 440, 463, 464), (438, 439, 464, 465), (437, 438, 465, 466), (0, 437, 466), (0, 466, 467), (466, 465, 468, 467), (465, 464, 469, 468), (464, 463, 470, 469), (463, 462, 471, 470), (462, 461, 472, 471), (461, 460, 473, 472), (460, 459, 474, 473), (459, 458, 475, 474), (458, 457, 476, 475), (457, 456, 477, 476), (456, 455, 478, 477), (455, 454, 479, 478), (454, 453, 480, 479), (453, 452, 481, 480), (452, 31, 481)])
me_sphere_001.use_remesh_preserve_volume = False
me_sphere_001.use_remesh_preserve_attributes = False
me_sphere_001.use_mirror_vertex_groups = False
me_sphere_001.update()
me_sphere = bpy.data.meshes.new('Sphere')
me_sphere.from_pydata([(0.0, 0.0, 1.0), (0.1913, 0.03806, -0.9808), (0.3753, 0.07466, -0.9239), (0.5449, 0.1084, -0.8315), (0.6935, 0.1379, -0.7071), (0.8155, 0.1622, -0.5556), (0.9061, 0.1802, -0.3827), (0.9619, 0.1913, -0.1951), (0.9808, 0.1951, 5.96e-08), (0.9619, 0.1913, 0.1951), (0.9061, 0.1802, 0.3827), (0.8155, 0.1622, 0.5556), (0.6935, 0.1379, 0.7071), (0.5449, 0.1084, 0.8315), (0.3753, 0.07466, 0.9239), (0.1913, 0.03806, 0.9808), (0.1802, 0.07466, 0.9808), (0.3536, 0.1464, 0.9239), (0.5133, 0.2126, 0.8315), (0.6533, 0.2706, 0.7071), (0.7682, 0.3182, 0.5556), (0.8536, 0.3536, 0.3827), (0.9061, 0.3753, 0.1951), (0.9239, 0.3827, 5.96e-08), (0.9061, 0.3753, -0.1951), (0.8536, 0.3536, -0.3827), (0.7682, 0.3182, -0.5556), (0.6533, 0.2706, -0.7071), (0.5133, 0.2126, -0.8315), (0.3536, 0.1464, -0.9239), (0.1802, 0.07466, -0.9808), (-3.01e-07, -1.247e-07, -1.0), (0.1622, 0.1084, -0.9808), (0.3182, 0.2126, -0.9239), (0.4619, 0.3087, -0.8315), (0.5879, 0.3928, -0.7071), (0.6913, 0.4619, -0.5556), (0.7682, 0.5133, -0.3827), (0.8155, 0.5449, -0.1951), (0.8315, 0.5556, 5.96e-08), (0.8155, 0.5449, 0.1951), (0.7682, 0.5133, 0.3827), (0.6913, 0.4619, 0.5556), (0.5879, 0.3928, 0.7071), (0.4619, 0.3087, 0.8315), (0.3182, 0.2126, 0.9239), (0.1622, 0.1084, 0.9808), (0.1379, 0.1379, 0.9808), (0.2706, 0.2706, 0.9239), (0.3928, 0.3928, 0.8315), (0.5, 0.5, 0.7071), (0.5879, 0.5879, 0.5556), (0.6533, 0.6533, 0.3827), (0.6935, 0.6935, 0.1951), (0.7071, 0.7071, 5.96e-08), (0.6935, 0.6935, -0.1951), (0.6533, 0.6533, -0.3827), (0.5879, 0.5879, -0.5556), (0.5, 0.5, -0.7071), (0.3928, 0.3928, -0.8315), (0.2706, 0.2706, -0.9239), (0.1379, 0.1379, -0.9808), (0.1084, 0.1622, -0.9808), (0.2126, 0.3182, -0.9239), (0.3087, 0.4619, -0.8315), (0.3928, 0.5879, -0.7071), (0.4619, 0.6913, -0.5556), (0.5133, 0.7682, -0.3827), (0.5449, 0.8155, -0.1951), (0.5556, 0.8315, 5.96e-08), (0.5449, 0.8155, 0.1951), (0.5133, 0.7682, 0.3827), (0.4619, 0.6913, 0.5556), (0.3928, 0.5879, 0.7071), (0.3087, 0.4619, 0.8315), (0.2126, 0.3182, 0.9239), (0.1084, 0.1622, 0.9808), (0.07466, 0.1802, 0.9808), (0.1464, 0.3536, 0.9239), (0.2126, 0.5133, 0.8315), (0.2706, 0.6533, 0.7071), (0.3182, 0.7682, 0.5556), (0.3536, 0.8536, 0.3827), (0.3753, 0.9061, 0.1951), (0.3827, 0.9239, 5.96e-08), (0.3753, 0.9061, -0.1951), (0.3536, 0.8536, -0.3827), (0.3182, 0.7682, -0.5556), (0.2706, 0.6533, -0.7071), (0.2126, 0.5133, -0.8315), (0.1464, 0.3536, -0.9239), (0.07466, 0.1802, -0.9808), (0.03806, 0.1913, -0.9808), (0.07466, 0.3753, -0.9239), (0.1084, 0.5449, -0.8315), (0.1379, 0.6935, -0.7071), (0.1622, 0.8155, -0.5556), (0.1802, 0.9061, -0.3827), (0.1913, 0.9619, -0.1951), (0.1951, 0.9808, 5.96e-08), (0.1913, 0.9619, 0.1951), (0.1802, 0.9061, 0.3827), (0.1622, 0.8155, 0.5556), (0.1379, 0.6935, 0.7071), (0.1084, 0.5449, 0.8315), (0.07466, 0.3753, 0.9239), (0.03806, 0.1913, 0.9808), (-1.118e-08, 0.1951, 0.9808), (-2.235e-08, 0.3827, 0.9239), (-5.215e-08, 0.5556, 0.8315), (1.49e-08, 0.7071, 0.7071), (-8.941e-08, 0.8315, 0.5556), (-7.451e-08, 0.9239, 0.3827), (-8.941e-08, 0.9808, 0.1951), (-1.639e-07, 1.0, 5.96e-08), (-8.941e-08, 0.9808, -0.1951), (-7.451e-08, 0.9239, -0.3827), (-8.941e-08, 0.8315, -0.5556), (1.49e-08, 0.7071, -0.7071), (-1.49e-08, 0.5556, -0.8315), (-7.451e-09, 0.3827, -0.9239), (-1.118e-08, 0.1951, -0.9808), (-0.03806, 0.1913, -0.9808), (-0.07466, 0.3753, -0.9239), (-0.1084, 0.5449, -0.8315), (-0.1379, 0.6935, -0.7071), (-0.1622, 0.8155, -0.5556), (-0.1802, 0.9061, -0.3827), (-0.1913, 0.9619, -0.1951), (-0.1951, 0.9808, 5.96e-08), (-0.1913, 0.9619, 0.1951), (-0.1802, 0.9061, 0.3827), (-0.1622, 0.8155, 0.5556), (-0.1379, 0.6935, 0.7071), (-0.1084, 0.5449, 0.8315), (-0.07466, 0.3753, 0.9239), (-0.03806, 0.1913, 0.9808), (-0.07466, 0.1802, 0.9808), (-0.1464, 0.3536, 0.9239), (-0.2126, 0.5133, 0.8315), (-0.2706, 0.6533, 0.7071), (-0.3182, 0.7682, 0.5556), (-0.3536, 0.8536, 0.3827), (-0.3753, 0.9061, 0.1951), (-0.3827, 0.9239, 5.96e-08), (-0.3753, 0.9061, -0.1951), (-0.3536, 0.8536, -0.3827), (-0.3182, 0.7682, -0.5556), (-0.2706, 0.6533, -0.7071), (-0.2126, 0.5133, -0.8315), (-0.1464, 0.3536, -0.9239), (-0.07466, 0.1802, -0.9808), (-0.1084, 0.1622, -0.9808), (-0.2126, 0.3182, -0.9239), (-0.3087, 0.4619, -0.8315), (-0.3928, 0.5879, -0.7071), (-0.4619, 0.6913, -0.5556), (-0.5133, 0.7682, -0.3827), (-0.5449, 0.8155, -0.1951), (-0.5556, 0.8315, 5.96e-08), (-0.5449, 0.8155, 0.1951), (-0.5133, 0.7682, 0.3827), (-0.4619, 0.6913, 0.5556), (-0.3928, 0.5879, 0.7071), (-0.3087, 0.4619, 0.8315), (-0.2126, 0.3182, 0.9239), (-0.1084, 0.1622, 0.9808), (-0.1379, 0.1379, 0.9808), (-0.2706, 0.2706, 0.9239), (-0.3928, 0.3928, 0.8315), (-0.5, 0.5, 0.7071), (-0.5879, 0.5879, 0.5556), (-0.6533, 0.6533, 0.3827), (-0.6935, 0.6935, 0.1951), (-0.7071, 0.7071, 5.96e-08), (-0.6935, 0.6935, -0.1951), (-0.6533, 0.6533, -0.3827), (-0.5879, 0.5879, -0.5556), (-0.5, 0.5, -0.7071), (-0.3928, 0.3928, -0.8315), (-0.2706, 0.2706, -0.9239), (-0.1379, 0.1379, -0.9808), (-0.1622, 0.1084, -0.9808), (-0.3182, 0.2126, -0.9239), (-0.4619, 0.3087, -0.8315), (-0.5879, 0.3928, -0.7071), (-0.6913, 0.4619, -0.5556), (-0.7682, 0.5133, -0.3827), (-0.8155, 0.5449, -0.1951), (-0.8315, 0.5556, 5.96e-08), (-0.8155, 0.5449, 0.1951), (-0.7682, 0.5133, 0.3827), (-0.6913, 0.4619, 0.5556), (-0.5879, 0.3928, 0.7071), (-0.4619, 0.3087, 0.8315), (-0.3182, 0.2126, 0.9239), (-0.1622, 0.1084, 0.9808), (-0.1802, 0.07466, 0.9808), (-0.3536, 0.1464, 0.9239), (-0.5133, 0.2126, 0.8315), (-0.6533, 0.2706, 0.7071), (-0.7682, 0.3182, 0.5556), (-0.8536, 0.3536, 0.3827), (-0.9061, 0.3753, 0.1951), (-0.9239, 0.3827, 5.96e-08), (-0.9061, 0.3753, -0.1951), (-0.8536, 0.3536, -0.3827), (-0.7682, 0.3182, -0.5556), (-0.6533, 0.2706, -0.7071), (-0.5133, 0.2126, -0.8315), (-0.3536, 0.1464, -0.9239), (-0.1802, 0.07466, -0.9808), (-0.1913, 0.03806, -0.9808), (-0.3753, 0.07466, -0.9239), (-0.5449, 0.1084, -0.8315), (-0.6935, 0.1379, -0.7071), (-0.8155, 0.1622, -0.5556), (-0.9061, 0.1802, -0.3827), (-0.9619, 0.1913, -0.1951), (-0.9808, 0.1951, 5.96e-08), (-0.9619, 0.1913, 0.1951), (-0.9061, 0.1802, 0.3827), (-0.8155, 0.1622, 0.5556), (-0.6935, 0.1379, 0.7071), (-0.5449, 0.1084, 0.8315), (-0.3753, 0.07466, 0.9239), (-0.1913, 0.03806, 0.9808), (-0.1951, -7.451e-09, 0.9808), (-0.3827, -5.215e-08, 0.9239), (-0.5556, -9.686e-08, 0.8315), (-0.7071, -1.49e-08, 0.7071), (-0.8315, -1.043e-07, 0.5556), (-0.9239, -4.47e-08, 0.3827), (-0.9808, -1.341e-07, 0.1951), (-1.0, -3.278e-07, 5.96e-08), (-0.9808, -1.341e-07, -0.1951), (-0.9239, -4.47e-08, -0.3827), (-0.8315, -1.043e-07, -0.5556), (-0.7071, -1.49e-08, -0.7071), (-0.5556, -5.215e-08, -0.8315), (-0.3827, -7.451e-09, -0.9239), (-0.1951, -2.235e-08, -0.9808), (-0.1913, -0.03806, -0.9808), (-0.3753, -0.07466, -0.9239), (-0.5449, -0.1084, -0.8315), (-0.6935, -0.1379, -0.7071), (-0.8155, -0.1622, -0.5556), (-0.9061, -0.1802, -0.3827), (-0.9619, -0.1913, -0.1951), (-0.9808, -0.1951, 5.96e-08), (-0.9619, -0.1913, 0.1951), (-0.9061, -0.1802, 0.3827), (-0.8155, -0.1622, 0.5556), (-0.6935, -0.1379, 0.7071), (-0.5449, -0.1084, 0.8315), (-0.3753, -0.07466, 0.9239), (-0.1913, -0.03806, 0.9808), (-0.1802, -0.07466, 0.9808), (-0.3536, -0.1464, 0.9239), (-0.5133, -0.2126, 0.8315), (-0.6533, -0.2706, 0.7071), (-0.7682, -0.3182, 0.5556), (-0.8536, -0.3536, 0.3827), (-0.9061, -0.3753, 0.1951), (-0.9239, -0.3827, 5.96e-08), (-0.9061, -0.3753, -0.1951), (-0.8536, -0.3536, -0.3827), (-0.7682, -0.3182, -0.5556), (-0.6533, -0.2706, -0.7071), (-0.5133, -0.2126, -0.8315), (-0.3536, -0.1464, -0.9239), (-0.1802, -0.07466, -0.9808), (-0.1622, -0.1084, -0.9808), (-0.3182, -0.2126, -0.9239), (-0.4619, -0.3087, -0.8315), (-0.5879, -0.3928, -0.7071), (-0.6913, -0.4619, -0.5556), (-0.7682, -0.5133, -0.3827), (-0.8155, -0.5449, -0.1951), (-0.8315, -0.5556, 5.96e-08), (-0.8155, -0.5449, 0.1951), (-0.7682, -0.5133, 0.3827), (-0.6913, -0.4619, 0.5556), (-0.5879, -0.3928, 0.7071), (-0.4619, -0.3087, 0.8315), (-0.3182, -0.2126, 0.9239), (-0.1622, -0.1084, 0.9808), (-0.1379, -0.1379, 0.9808), (-0.2706, -0.2706, 0.9239), (-0.3928, -0.3928, 0.8315), (-0.5, -0.5, 0.7071), (-0.5879, -0.5879, 0.5556), (-0.6533, -0.6533, 0.3827), (-0.6935, -0.6935, 0.1951), (-0.7071, -0.7071, 5.96e-08), (-0.6935, -0.6935, -0.1951), (-0.6533, -0.6533, -0.3827), (-0.5879, -0.5879, -0.5556), (-0.5, -0.5, -0.7071), (-0.3928, -0.3928, -0.8315), (-0.2706, -0.2706, -0.9239), (-0.1379, -0.1379, -0.9808), (-0.1084, -0.1622, -0.9808), (-0.2126, -0.3182, -0.9239), (-0.3087, -0.4619, -0.8315), (-0.3928, -0.5879, -0.7071), (-0.4619, -0.6913, -0.5556), (-0.5133, -0.7682, -0.3827), (-0.5449, -0.8155, -0.1951), (-0.5556, -0.8315, 5.96e-08), (-0.5449, -0.8155, 0.1951), (-0.5133, -0.7682, 0.3827), (-0.4619, -0.6913, 0.5556), (-0.3928, -0.5879, 0.7071), (-0.3087, -0.4619, 0.8315), (-0.2126, -0.3182, 0.9239), (-0.1084, -0.1622, 0.9808), (-0.07466, -0.1802, 0.9808), (-0.1464, -0.3536, 0.9239), (-0.2126, -0.5133, 0.8315), (-0.2706, -0.6533, 0.7071), (-0.3182, -0.7682, 0.5556), (-0.3536, -0.8536, 0.3827), (-0.3753, -0.9061, 0.1951), (-0.3827, -0.9239, 5.96e-08), (-0.3753, -0.9061, -0.1951), (-0.3536, -0.8536, -0.3827), (-0.3182, -0.7682, -0.5556), (-0.2706, -0.6533, -0.7071), (-0.2126, -0.5133, -0.8315), (-0.1464, -0.3536, -0.9239), (-0.07466, -0.1802, -0.9808), (-0.03806, -0.1913, -0.9808), (-0.07466, -0.3753, -0.9239), (-0.1084, -0.5449, -0.8315), (-0.1379, -0.6935, -0.7071), (-0.1622, -0.8155, -0.5556), (-0.1802, -0.9061, -0.3827), (-0.1913, -0.9619, -0.1951), (-0.1951, -0.9808, 5.96e-08), (-0.1913, -0.9619, 0.1951), (-0.1802, -0.9061, 0.3827), (-0.1622, -0.8155, 0.5556), (-0.1379, -0.6935, 0.7071), (-0.1084, -0.5449, 0.8315), (-0.07466, -0.3753, 0.9239), (-0.03806, -0.1913, 0.9808), (1.863e-08, -0.1951, 0.9808), (5.215e-08, -0.3827, 0.9239), (1.49e-07, -0.5556, 0.8315), (2.98e-08, -0.7071, 0.7071), (1.639e-07, -0.8315, 0.5556), (8.941e-08, -0.9239, 0.3827), (2.682e-07, -0.9808, 0.1951), (4.47e-07, -1.0, 5.96e-08), (2.682e-07, -0.9808, -0.1951), (8.941e-08, -0.9239, -0.3827), (1.043e-07, -0.8315, -0.5556), (2.98e-08, -0.7071, -0.7071), (8.941e-08, -0.5556, -0.8315), (2.235e-08, -0.3827, -0.9239), (2.98e-08, -0.1951, -0.9808), (0.03806, -0.1913, -0.9808), (0.07466, -0.3753, -0.9239), (0.1084, -0.5449, -0.8315), (0.1379, -0.6935, -0.7071), (0.1622, -0.8155, -0.5556), (0.1802, -0.9061, -0.3827), (0.1913, -0.9619, -0.1951), (0.1951, -0.9808, 5.96e-08), (0.1913, -0.9619, 0.1951), (0.1802, -0.9061, 0.3827), (0.1622, -0.8155, 0.5556), (0.1379, -0.6935, 0.7071), (0.1084, -0.5449, 0.8315), (0.07466, -0.3753, 0.9239), (0.03806, -0.1913, 0.9808), (0.07466, -0.1802, 0.9808), (0.1464, -0.3536, 0.9239), (0.2126, -0.5133, 0.8315), (0.2706, -0.6533, 0.7071), (0.3182, -0.7682, 0.5556), (0.3536, -0.8536, 0.3827), (0.3753, -0.9061, 0.1951), (0.3827, -0.9239, 5.96e-08), (0.3753, -0.9061, -0.1951), (0.3536, -0.8536, -0.3827), (0.3182, -0.7682, -0.5556), (0.2706, -0.6533, -0.7071), (0.2126, -0.5133, -0.8315), (0.1464, -0.3536, -0.9239), (0.07466, -0.1802, -0.9808), (0.1084, -0.1622, -0.9808), (0.2126, -0.3182, -0.9239), (0.3087, -0.4619, -0.8315), (0.3928, -0.5879, -0.7071), (0.4619, -0.6913, -0.5556), (0.5133, -0.7682, -0.3827), (0.5449, -0.8155, -0.1951), (0.5556, -0.8315, 5.96e-08), (0.5449, -0.8155, 0.1951), (0.5133, -0.7682, 0.3827), (0.4619, -0.6913, 0.5556), (0.3928, -0.5879, 0.7071), (0.3087, -0.4619, 0.8315), (0.2126, -0.3182, 0.9239), (0.1084, -0.1622, 0.9808), (0.1379, -0.1379, 0.9808), (0.2706, -0.2706, 0.9239), (0.3928, -0.3928, 0.8315), (0.5, -0.5, 0.7071), (0.5879, -0.5879, 0.5556), (0.6533, -0.6533, 0.3827), (0.6935, -0.6935, 0.1951), (0.7071, -0.7071, 5.96e-08), (0.6935, -0.6935, -0.1951), (0.6533, -0.6533, -0.3827), (0.5879, -0.5879, -0.5556), (0.5, -0.5, -0.7071), (0.3928, -0.3928, -0.8315), (0.2706, -0.2706, -0.9239), (0.1379, -0.1379, -0.9808), (0.1622, -0.1084, -0.9808), (0.3182, -0.2126, -0.9239), (0.4619, -0.3087, -0.8315), (0.5879, -0.3928, -0.7071), (0.6913, -0.4619, -0.5556), (0.7682, -0.5133, -0.3827), (0.8155, -0.5449, -0.1951), (0.8315, -0.5556, 5.96e-08), (0.8155, -0.5449, 0.1951), (0.7682, -0.5133, 0.3827), (0.6913, -0.4619, 0.5556), (0.5879, -0.3928, 0.7071), (0.4619, -0.3087, 0.8315), (0.3182, -0.2126, 0.9239), (0.1622, -0.1084, 0.9808), (0.1802, -0.07466, 0.9808), (0.3536, -0.1464, 0.9239), (0.5133, -0.2126, 0.8315), (0.6533, -0.2706, 0.7071), (0.7682, -0.3182, 0.5556), (0.8536, -0.3536, 0.3827), (0.9061, -0.3753, 0.1951), (0.9239, -0.3827, 5.96e-08), (0.9061, -0.3753, -0.1951), (0.8536, -0.3536, -0.3827), (0.7682, -0.3182, -0.5556), (0.6533, -0.2706, -0.7071), (0.5133, -0.2126, -0.8315), (0.3536, -0.1464, -0.9239), (0.1802, -0.07466, -0.9808), (0.1913, -0.03806, -0.9808), (0.3753, -0.07466, -0.9239), (0.5449, -0.1084, -0.8315), (0.6935, -0.1379, -0.7071), (0.8155, -0.1622, -0.5556), (0.9061, -0.1802, -0.3827), (0.9619, -0.1913, -0.1951), (0.9808, -0.1951, 5.96e-08), (0.9619, -0.1913, 0.1951), (0.9061, -0.1802, 0.3827), (0.8155, -0.1622, 0.5556), (0.6935, -0.1379, 0.7071), (0.5449, -0.1084, 0.8315), (0.3753, -0.07466, 0.9239), (0.1913, -0.03806, 0.9808), (0.1951, 1.49e-08, 0.9808), (0.3827, 6.706e-08, 0.9239), (0.5556, 2.161e-07, 0.8315), (0.7071, 8.941e-08, 0.7071), (0.8315, 2.235e-07, 0.5556), (0.9239, 1.788e-07, 0.3827), (0.9808, 2.831e-07, 0.1951), (1.0, 4.768e-07, 5.96e-08), (0.9808, 2.831e-07, -0.1951), (0.9239, 1.788e-07, -0.3827), (0.8315, 1.341e-07, -0.5556), (0.7071, 8.941e-08, -0.7071), (0.5556, 1.49e-07, -0.8315), (0.3827, 5.215e-08, -0.9239), (0.1951, 4.098e-08, -0.9808)], [], [(481, 31, 1), (480, 481, 1, 2), (479, 480, 2, 3), (478, 479, 3, 4), (477, 478, 4, 5), (476, 477, 5, 6), (475, 476, 6, 7), (474, 475, 7, 8), (473, 474, 8, 9), (472, 473, 9, 10), (471, 472, 10, 11), (470, 471, 11, 12), (469, 470, 12, 13), (468, 469, 13, 14), (467, 468, 14, 15), (0, 467, 15), (0, 15, 16), (15, 14, 17, 16), (14, 13, 18, 17), (13, 12, 19, 18), (12, 11, 20, 19), (11, 10, 21, 20), (10, 9, 22, 21), (9, 8, 23, 22), (8, 7, 24, 23), (7, 6, 25, 24), (6, 5, 26, 25), (5, 4, 27, 26), (4, 3, 28, 27), (3, 2, 29, 28), (2, 1, 30, 29), (1, 31, 30), (30, 31, 32), (29, 30, 32, 33), (28, 29, 33, 34), (27, 28, 34, 35), (26, 27, 35, 36), (25, 26, 36, 37), (24, 25, 37, 38), (23, 24, 38, 39), (22, 23, 39, 40), (21, 22, 40, 41), (20, 21, 41, 42), (19, 20, 42, 43), (18, 19, 43, 44), (17, 18, 44, 45), (16, 17, 45, 46), (0, 16, 46), (0, 46, 47), (46, 45, 48, 47), (45, 44, 49, 48), (44, 43, 50, 49), (43, 42, 51, 50), (42, 41, 52, 51), (41, 40, 53, 52), (40, 39, 54, 53), (39, 38, 55, 54), (38, 37, 56, 55), (37, 36, 57, 56), (36, 35, 58, 57), (35, 34, 59, 58), (34, 33, 60, 59), (33, 32, 61, 60), (32, 31, 61), (61, 31, 62), (60, 61, 62, 63), (59, 60, 63, 64), (58, 59, 64, 65), (57, 58, 65, 66), (56, 57, 66, 67), (55, 56, 67, 68), (54, 55, 68, 69), (53, 54, 69, 70), (52, 53, 70, 71), (51, 52, 71, 72), (50, 51, 72, 73), (49, 50, 73, 74), (48, 49, 74, 75), (47, 48, 75, 76), (0, 47, 76), (0, 76, 77), (76, 75, 78, 77), (75, 74, 79, 78), (74, 73, 80, 79), (73, 72, 81, 80), (72, 71, 82, 81), (71, 70, 83, 82), (70, 69, 84, 83), (69, 68, 85, 84), (68, 67, 86, 85), (67, 66, 87, 86), (66, 65, 88, 87), (65, 64, 89, 88), (64, 63, 90, 89), (63, 62, 91, 90), (62, 31, 91), (91, 31, 92), (90, 91, 92, 93), (89, 90, 93, 94), (88, 89, 94, 95), (87, 88, 95, 96), (86, 87, 96, 97), (85, 86, 97, 98), (84, 85, 98, 99), (83, 84, 99, 100), (82, 83, 100, 101), (81, 82, 101, 102), (80, 81, 102, 103), (79, 80, 103, 104), (78, 79, 104, 105), (77, 78, 105, 106), (0, 77, 106), (0, 106, 107), (106, 105, 108, 107), (105, 104, 109, 108), (104, 103, 110, 109), (103, 102, 111, 110), (102, 101, 112, 111), (101, 100, 113, 112), (100, 99, 114, 113), (99, 98, 115, 114), (98, 97, 116, 115), (97, 96, 117, 116), (96, 95, 118, 117), (95, 94, 119, 118), (94, 93, 120, 119), (93, 92, 121, 120), (92, 31, 121), (121, 31, 122), (120, 121, 122, 123), (119, 120, 123, 124), (118, 119, 124, 125), (117, 118, 125, 126), (116, 117, 126, 127), (115, 116, 127, 128), (114, 115, 128, 129), (113, 114, 129, 130), (112, 113, 130, 131), (111, 112, 131, 132), (110, 111, 132, 133), (109, 110, 133, 134), (108, 109, 134, 135), (107, 108, 135, 136), (0, 107, 136), (0, 136, 137), (136, 135, 138, 137), (135, 134, 139, 138), (134, 133, 140, 139), (133, 132, 141, 140), (132, 131, 142, 141), (131, 130, 143, 142), (130, 129, 144, 143), (129, 128, 145, 144), (128, 127, 146, 145), (127, 126, 147, 146), (126, 125, 148, 147), (125, 124, 149, 148), (124, 123, 150, 149), (123, 122, 151, 150), (122, 31, 151), (151, 31, 152), (150, 151, 152, 153), (149, 150, 153, 154), (148, 149, 154, 155), (147, 148, 155, 156), (146, 147, 156, 157), (145, 146, 157, 158), (144, 145, 158, 159), (143, 144, 159, 160), (142, 143, 160, 161), (141, 142, 161, 162), (140, 141, 162, 163), (139, 140, 163, 164), (138, 139, 164, 165), (137, 138, 165, 166), (0, 137, 166), (0, 166, 167), (166, 165, 168, 167), (165, 164, 169, 168), (164, 163, 170, 169), (163, 162, 171, 170), (162, 161, 172, 171), (161, 160, 173, 172), (160, 159, 174, 173), (159, 158, 175, 174), (158, 157, 176, 175), (157, 156, 177, 176), (156, 155, 178, 177), (155, 154, 179, 178), (154, 153, 180, 179), (153, 152, 181, 180), (152, 31, 181), (181, 31, 182), (180, 181, 182, 183), (179, 180, 183, 184), (178, 179, 184, 185), (177, 178, 185, 186), (176, 177, 186, 187), (175, 176, 187, 188), (174, 175, 188, 189), (173, 174, 189, 190), (172, 173, 190, 191), (171, 172, 191, 192), (170, 171, 192, 193), (169, 170, 193, 194), (168, 169, 194, 195), (167, 168, 195, 196), (0, 167, 196), (0, 196, 197), (196, 195, 198, 197), (195, 194, 199, 198), (194, 193, 200, 199), (193, 192, 201, 200), (192, 191, 202, 201), (191, 190, 203, 202), (190, 189, 204, 203), (189, 188, 205, 204), (188, 187, 206, 205), (187, 186, 207, 206), (186, 185, 208, 207), (185, 184, 209, 208), (184, 183, 210, 209), (183, 182, 211, 210), (182, 31, 211), (211, 31, 212), (210, 211, 212, 213), (209, 210, 213, 214), (208, 209, 214, 215), (207, 208, 215, 216), (206, 207, 216, 217), (205, 206, 217, 218), (204, 205, 218, 219), (203, 204, 219, 220), (202, 203, 220, 221), (201, 202, 221, 222), (200, 201, 222, 223), (199, 200, 223, 224), (198, 199, 224, 225), (197, 198, 225, 226), (0, 197, 226), (0, 226, 227), (226, 225, 228, 227), (225, 224, 229, 228), (224, 223, 230, 229), (223, 222, 231, 230), (222, 221, 232, 231), (221, 220, 233, 232), (220, 219, 234, 233), (219, 218, 235, 234), (218, 217, 236, 235), (217, 216, 237, 236), (216, 215, 238, 237), (215, 214, 239, 238), (214, 213, 240, 239), (213, 212, 241, 240), (212, 31, 241), (241, 31, 242), (240, 241, 242, 243), (239, 240, 243, 244), (238, 239, 244, 245), (237, 238, 245, 246), (236, 237, 246, 247), (235, 236, 247, 248), (234, 235, 248, 249), (233, 234, 249, 250), (232, 233, 250, 251), (231, 232, 251, 252), (230, 231, 252, 253), (229, 230, 253, 254), (228, 229, 254, 255), (227, 228, 255, 256), (0, 227, 256), (0, 256, 257), (256, 255, 258, 257), (255, 254, 259, 258), (254, 253, 260, 259), (253, 252, 261, 260), (252, 251, 262, 261), (251, 250, 263, 262), (250, 249, 264, 263), (249, 248, 265, 264), (248, 247, 266, 265), (247, 246, 267, 266), (246, 245, 268, 267), (245, 244, 269, 268), (244, 243, 270, 269), (243, 242, 271, 270), (242, 31, 271), (271, 31, 272), (270, 271, 272, 273), (269, 270, 273, 274), (268, 269, 274, 275), (267, 268, 275, 276), (266, 267, 276, 277), (265, 266, 277, 278), (264, 265, 278, 279), (263, 264, 279, 280), (262, 263, 280, 281), (261, 262, 281, 282), (260, 261, 282, 283), (259, 260, 283, 284), (258, 259, 284, 285), (257, 258, 285, 286), (0, 257, 286), (0, 286, 287), (286, 285, 288, 287), (285, 284, 289, 288), (284, 283, 290, 289), (283, 282, 291, 290), (282, 281, 292, 291), (281, 280, 293, 292), (280, 279, 294, 293), (279, 278, 295, 294), (278, 277, 296, 295), (277, 276, 297, 296), (276, 275, 298, 297), (275, 274, 299, 298), (274, 273, 300, 299), (273, 272, 301, 300), (272, 31, 301), (301, 31, 302), (300, 301, 302, 303), (299, 300, 303, 304), (298, 299, 304, 305), (297, 298, 305, 306), (296, 297, 306, 307), (295, 296, 307, 308), (294, 295, 308, 309), (293, 294, 309, 310), (292, 293, 310, 311), (291, 292, 311, 312), (290, 291, 312, 313), (289, 290, 313, 314), (288, 289, 314, 315), (287, 288, 315, 316), (0, 287, 316), (0, 316, 317), (316, 315, 318, 317), (315, 314, 319, 318), (314, 313, 320, 319), (313, 312, 321, 320), (312, 311, 322, 321), (311, 310, 323, 322), (310, 309, 324, 323), (309, 308, 325, 324), (308, 307, 326, 325), (307, 306, 327, 326), (306, 305, 328, 327), (305, 304, 329, 328), (304, 303, 330, 329), (303, 302, 331, 330), (302, 31, 331), (331, 31, 332), (330, 331, 332, 333), (329, 330, 333, 334), (328, 329, 334, 335), (327, 328, 335, 336), (326, 327, 336, 337), (325, 326, 337, 338), (324, 325, 338, 339), (323, 324, 339, 340), (322, 323, 340, 341), (321, 322, 341, 342), (320, 321, 342, 343), (319, 320, 343, 344), (318, 319, 344, 345), (317, 318, 345, 346), (0, 317, 346), (0, 346, 347), (346, 345, 348, 347), (345, 344, 349, 348), (344, 343, 350, 349), (343, 342, 351, 350), (342, 341, 352, 351), (341, 340, 353, 352), (340, 339, 354, 353), (339, 338, 355, 354), (338, 337, 356, 355), (337, 336, 357, 356), (336, 335, 358, 357), (335, 334, 359, 358), (334, 333, 360, 359), (333, 332, 361, 360), (332, 31, 361), (361, 31, 362), (360, 361, 362, 363), (359, 360, 363, 364), (358, 359, 364, 365), (357, 358, 365, 366), (356, 357, 366, 367), (355, 356, 367, 368), (354, 355, 368, 369), (353, 354, 369, 370), (352, 353, 370, 371), (351, 352, 371, 372), (350, 351, 372, 373), (349, 350, 373, 374), (348, 349, 374, 375), (347, 348, 375, 376), (0, 347, 376), (0, 376, 377), (376, 375, 378, 377), (375, 374, 379, 378), (374, 373, 380, 379), (373, 372, 381, 380), (372, 371, 382, 381), (371, 370, 383, 382), (370, 369, 384, 383), (369, 368, 385, 384), (368, 367, 386, 385), (367, 366, 387, 386), (366, 365, 388, 387), (365, 364, 389, 388), (364, 363, 390, 389), (363, 362, 391, 390), (362, 31, 391), (391, 31, 392), (390, 391, 392, 393), (389, 390, 393, 394), (388, 389, 394, 395), (387, 388, 395, 396), (386, 387, 396, 397), (385, 386, 397, 398), (384, 385, 398, 399), (383, 384, 399, 400), (382, 383, 400, 401), (381, 382, 401, 402), (380, 381, 402, 403), (379, 380, 403, 404), (378, 379, 404, 405), (377, 378, 405, 406), (0, 377, 406), (0, 406, 407), (406, 405, 408, 407), (405, 404, 409, 408), (404, 403, 410, 409), (403, 402, 411, 410), (402, 401, 412, 411), (401, 400, 413, 412), (400, 399, 414, 413), (399, 398, 415, 414), (398, 397, 416, 415), (397, 396, 417, 416), (396, 395, 418, 417), (395, 394, 419, 418), (394, 393, 420, 419), (393, 392, 421, 420), (392, 31, 421), (421, 31, 422), (420, 421, 422, 423), (419, 420, 423, 424), (418, 419, 424, 425), (417, 418, 425, 426), (416, 417, 426, 427), (415, 416, 427, 428), (414, 415, 428, 429), (413, 414, 429, 430), (412, 413, 430, 431), (411, 412, 431, 432), (410, 411, 432, 433), (409, 410, 433, 434), (408, 409, 434, 435), (407, 408, 435, 436), (0, 407, 436), (0, 436, 437), (436, 435, 438, 437), (435, 434, 439, 438), (434, 433, 440, 439), (433, 432, 441, 440), (432, 431, 442, 441), (431, 430, 443, 442), (430, 429, 444, 443), (429, 428, 445, 444), (428, 427, 446, 445), (427, 426, 447, 446), (426, 425, 448, 447), (425, 424, 449, 448), (424, 423, 450, 449), (423, 422, 451, 450), (422, 31, 451), (451, 31, 452), (450, 451, 452, 453), (449, 450, 453, 454), (448, 449, 454, 455), (447, 448, 455, 456), (446, 447, 456, 457), (445, 446, 457, 458), (444, 445, 458, 459), (443, 444, 459, 460), (442, 443, 460, 461), (441, 442, 461, 462), (440, 441, 462, 463), (439, 440, 463, 464), (438, 439, 464, 465), (437, 438, 465, 466), (0, 437, 466), (0, 466, 467), (466, 465, 468, 467), (465, 464, 469, 468), (464, 463, 470, 469), (463, 462, 471, 470), (462, 461, 472, 471), (461, 460, 473, 472), (460, 459, 474, 473), (459, 458, 475, 474), (458, 457, 476, 475), (457, 456, 477, 476), (456, 455, 478, 477), (455, 454, 479, 478), (454, 453, 480, 479), (453, 452, 481, 480), (452, 31, 481)])
me_sphere.use_remesh_preserve_volume = False
me_sphere.use_remesh_preserve_attributes = False
me_sphere.use_mirror_vertex_groups = False
me_sphere.update()
me_cube = bpy.data.meshes.new('Cube')
me_cube.from_pydata([(-5.995, 2.238, 0.1843), (-5.995, -1.841, 0.1843), (-10.07, -1.841, 0.1843), (-10.07, 2.238, 0.1843), (-5.995, 2.238, 4.263), (-5.995, -1.841, 4.263), (-10.07, -1.841, 4.263), (-10.07, 2.238, 4.263)], [], [(0, 1, 2, 3), (4, 7, 6, 5), (0, 4, 5, 1), (1, 5, 6, 2), (2, 6, 7, 3), (4, 0, 3, 7)])
me_cube.use_remesh_preserve_volume = False
me_cube.use_remesh_preserve_attributes = False
me_cube.use_mirror_vertex_groups = False
me_cube.update()
me_cube_001 = bpy.data.meshes.new('Cube.001')
me_cube_001.from_pydata([(1.0, 1.0, -1.0), (1.0, -1.0, -1.0), (-1.0, -1.0, -1.0), (-1.0, 1.0, -1.0), (1.0, 1.0, 1.0), (1.0, -1.0, 1.0), (-1.0, -1.0, 1.0), (-1.0, 1.0, 1.0)], [], [(0, 1, 2, 3), (4, 7, 6, 5), (0, 4, 5, 1), (1, 5, 6, 2), (2, 6, 7, 3), (4, 0, 3, 7)])
me_cube_001.materials.append(mat_cube)
me_cube_001.use_remesh_preserve_volume = False
me_cube_001.use_remesh_preserve_attributes = False
me_cube_001.use_mirror_vertex_groups = False
me_cube_001.update()
me_cone = bpy.data.meshes.new('Cone')
me_cone.from_pydata([(0.0, 1.0, -1.0), (0.1951, 0.9808, -1.0), (0.3827, 0.9239, -1.0), (0.5556, 0.8315, -1.0), (0.7071, 0.7071, -1.0), (0.8315, 0.5556, -1.0), (0.9239, 0.3827, -1.0), (0.9808, 0.1951, -1.0), (1.0, 7.55e-08, -1.0), (0.9808, -0.1951, -1.0), (0.9239, -0.3827, -1.0), (0.8315, -0.5556, -1.0), (0.7071, -0.7071, -1.0), (0.5556, -0.8315, -1.0), (0.3827, -0.9239, -1.0), (0.1951, -0.9808, -1.0), (-3.258e-07, -1.0, -1.0), (-0.1951, -0.9808, -1.0), (-0.3827, -0.9239, -1.0), (-0.5556, -0.8315, -1.0), (-0.7071, -0.7071, -1.0), (-0.8315, -0.5556, -1.0), (-0.9239, -0.3827, -1.0), (-0.9808, -0.1951, -1.0), (-1.0, 9.656e-07, -1.0), (-0.9808, 0.1951, -1.0), (-0.9239, 0.3827, -1.0), (-0.8315, 0.5556, -1.0), (-0.7071, 0.7071, -1.0), (-0.5556, 0.8315, -1.0), (-0.3827, 0.9239, -1.0), (-0.1951, 0.9808, -1.0), (0.0, 0.0, 1.0), (0.0, 0.0, -1.0), (0.2576, 0.8491, -0.222)], [], [(1, 0, 32), (32, 3, 2), (32, 4, 3), (32, 5, 4), (32, 6, 5), (32, 7, 6), (32, 8, 7), (32, 9, 8), (32, 10, 9), (32, 11, 10), (32, 12, 11), (32, 13, 12), (32, 14, 13), (32, 15, 14), (32, 16, 15), (32, 17, 16), (32, 18, 17), (32, 19, 18), (32, 20, 19), (32, 21, 20), (32, 22, 21), (32, 23, 22), (32, 24, 23), (32, 25, 24), (32, 26, 25), (32, 27, 26), (32, 28, 27), (32, 29, 28), (32, 30, 29), (32, 31, 30), (32, 0, 31), (33, 0, 1), (33, 1, 2), (33, 2, 3), (33, 3, 4), (33, 4, 5), (33, 5, 6), (33, 6, 7), (33, 7, 8), (33, 8, 9), (33, 9, 10), (33, 10, 11), (33, 11, 12), (33, 12, 13), (33, 13, 14), (33, 14, 15), (33, 15, 16), (33, 16, 17), (33, 17, 18), (33, 18, 19), (33, 19, 20), (33, 20, 21), (33, 21, 22), (33, 22, 23), (33, 23, 24), (33, 24, 25), (33, 25, 26), (33, 26, 27), (33, 27, 28), (33, 28, 29), (33, 29, 30), (33, 30, 31), (31, 0, 33), (32, 2, 34), (2, 1, 34), (1, 32, 34)])
me_cone.materials.append(mat_conmat)
me_cone.use_remesh_preserve_volume = False
me_cone.use_remesh_preserve_attributes = False
me_cone.use_mirror_vertex_groups = False
me_cone.update()
me_grid_001 = bpy.data.meshes.new('Grid.001')
me_grid_001.from_pydata([(0.7778, 1.055, 0.0), (0.5555, 1.055, 0.0), (0.3333, 1.055, 0.0), (0.1111, 1.055, 0.0), (-0.1111, 1.055, 0.0), (-0.3333, 1.055, 0.0), (-0.5556, 1.055, 0.0), (-0.7778, 1.055, 0.0), (-0.7778, 0.8327, 0.0), (-0.5556, 0.8327, 0.0), (-0.3333, 0.8327, 0.0), (-0.1111, 0.8327, 0.0), (0.1111, 0.8327, 0.0), (0.3333, 0.8327, 0.0), (0.5555, 0.8327, 0.0), (0.7778, 0.8327, 0.0), (1.0, 0.6105, 0.0), (0.7778, 0.6105, 0.0), (0.5555, 0.6105, 0.0), (0.3333, 0.6105, 0.0), (0.1111, 0.6105, 0.0), (-0.1111, 0.6105, 0.0), (-0.3333, 0.6105, 0.0), (-0.5556, 0.6105, 0.0), (-0.7778, 0.6105, 0.0), (-1.0, 0.6105, 0.0), (-1.0, 0.3883, 0.0), (-0.7778, 0.3883, 0.0), (-0.5556, 0.3883, 0.0), (-0.3333, 0.3883, 0.0), (-0.1111, 0.3883, 0.0), (0.1111, 0.3883, 0.0), (0.3333, 0.3883, 0.0), (0.5555, 0.3883, 0.0), (0.7778, 0.3883, 0.0), (1.0, 0.3883, 0.0), (1.0, 0.166, 0.0), (0.7778, 0.166, 0.0), (0.5555, 0.166, 0.0), (0.3333, 0.166, 0.0), (0.1131, 0.1657, -0.0003013), (-0.1091, 0.1657, -0.0003013), (-0.3333, 0.166, 0.0), (-0.7778, 0.166, 0.0), (-1.0, 0.166, 0.0), (-1.0, -0.05619, 0.0), (-0.7778, -0.05619, 0.0), (-0.3333, -0.05619, 0.0), (-0.1091, -0.0565, -0.0003013), (0.1131, -0.0565, -0.0003013), (0.3333, -0.05619, 0.0), (0.5555, -0.05619, 0.0), (0.7778, -0.05619, 0.0), (1.0, -0.05619, 0.0), (1.0, -0.2784, 0.0), (0.7778, -0.2784, 0.0), (0.1111, -0.2784, 0.0), (-0.1111, -0.2784, 0.0), (-0.3333, -0.2784, 0.0), (-0.7778, -0.2784, 0.0), (-1.0, -0.2784, 0.0), (-1.0, -0.5006, 0.0), (-0.7778, -0.5006, 0.0), (-0.5556, -0.5006, 0.0), (-0.3333, -0.5006, 0.0), (-0.1111, -0.5006, 0.0), (0.1111, -0.5006, 0.0), (0.3333, -0.5006, 0.0), (0.5555, -0.5006, 0.0), (0.7778, -0.5006, 0.0), (1.0, -0.5006, 0.0), (1.0, -0.7229, 0.0), (0.7778, -0.7229, 0.0), (0.5555, -0.7229, 0.0), (0.3333, -0.7229, 0.0), (0.1111, -0.7229, 0.0), (-0.1111, -0.7229, 0.0), (-0.3333, -0.7229, 0.0), (-0.5556, -0.7229, 0.0), (-0.7778, -0.7229, 0.0), (-1.0, -0.7229, 0.0), (-1.0, -0.9451, 0.0), (-0.7778, -0.9451, 0.0), (0.7778, -0.9451, 0.0), (1.0, -0.9451, 0.0), (0.7778, -0.9451, -0.04167), (1.0, -0.9451, -0.04167), (-1.0, -0.9451, -0.04167), (-0.7778, -0.9451, -0.04167), (-0.7778, -0.7229, -0.04167), (-1.0, -0.7229, -0.04167), (-0.3333, -0.7229, -0.04167), (-0.5556, -0.7229, -0.04167), (-0.1111, -0.7229, -0.04167), (0.1111, -0.7229, -0.04167), (0.3333, -0.7229, -0.04167), (0.5555, -0.7229, -0.04167), (0.7778, -0.7229, -0.04167), (1.0, -0.7229, -0.04167), (1.0, -0.5006, -0.04167), (0.5555, -0.5006, -0.04167), (0.7778, -0.5006, -0.04167), (0.3333, -0.5006, -0.04167), (0.1111, -0.5006, -0.04167), (-0.1111, -0.5006, -0.04167), (-0.3333, -0.5006, -0.04167), (-0.5556, -0.5006, -0.04167), (-0.7778, -0.5006, -0.04167), (-1.0, -0.5006, -0.04167), (-0.7778, -0.2784, -0.04167), (-1.0, -0.2784, -0.04167), (-0.1111, -0.2784, -0.04167), (-0.3333, -0.2784, -0.04167), (0.1111, -0.2784, -0.04167), (0.7778, -0.2784, -0.04167), (1.0, -0.2784, -0.04167), (1.0, -0.05619, -0.04167), (0.7778, -0.05619, -0.04167), (0.5555, -0.05619, -0.04167), (0.3333, -0.05619, -0.04167), (0.1111, -0.05619, -0.04167), (-0.3333, -0.05619, -0.04167), (-0.1111, -0.05619, -0.04167), (-0.7778, -0.05619, -0.04167), (-1.0, -0.05619, -0.04167), (-0.7778, 0.166, -0.04167), (-1.0, 0.166, -0.04167), (-0.1111, 0.166, -0.04167), (-0.3333, 0.166, -0.04167), (0.1111, 0.166, -0.04167), (0.3333, 0.166, -0.04167), (0.5555, 0.166, -0.04167), (0.7778, 0.166, -0.04167), (1.0, 0.166, -0.04167), (1.0, 0.3883, -0.04167), (0.7778, 0.3883, -0.04167), (0.5555, 0.3883, -0.04167), (0.1111, 0.3883, -0.04167), (0.3333, 0.3883, -0.04167), (-0.1111, 0.3883, -0.04167), (-0.3333, 0.3883, -0.04167), (-0.7778, 0.3883, -0.04167), (-0.5556, 0.3883, -0.04167), (-1.0, 0.3883, -0.04167), (-0.7778, 0.6105, -0.04167), (-1.0, 0.6105, -0.04167), (-0.5556, 0.6105, -0.04167), (-0.3333, 0.6105, -0.04167), (-0.1111, 0.6105, -0.04167), (0.1111, 0.6105, -0.04167), (0.3333, 0.6105, -0.04167), (0.5555, 0.6105, -0.04167), (1.0, 0.6105, -0.04167), (0.7778, 0.6105, -0.04167), (0.7778, 0.8327, -0.04167), (0.5555, 0.8327, -0.04167), (0.3333, 0.8327, -0.04167), (0.1111, 0.8327, -0.04167), (-0.1111, 0.8327, -0.04167), (-0.3333, 0.8327, -0.04167), (-0.5556, 0.8327, -0.04167), (-0.7778, 0.8327, -0.04167), (-0.7778, 1.055, -0.04167), (-0.5556, 1.055, -0.04167), (-0.3333, 1.055, -0.04167), (-0.1111, 1.055, -0.04167), (0.1111, 1.055, -0.04167), (0.3333, 1.055, -0.04167), (0.5555, 1.055, -0.04167), (0.7778, 1.055, -0.04167)], [], [(0, 1, 14, 15), (13, 14, 1, 2), (12, 13, 2, 3), (11, 12, 3, 4), (10, 11, 4, 5), (9, 10, 5, 6), (8, 9, 6, 7), (24, 23, 9, 8), (20, 19, 13, 12), (18, 17, 15, 14), (34, 35, 16, 17), (33, 34, 17, 18), (31, 32, 19, 20), (30, 31, 20, 21), (29, 30, 21, 22), (27, 28, 23, 24), (26, 27, 24, 25), (44, 43, 27, 26), (42, 41, 30, 29), (37, 36, 35, 34), (52, 53, 36, 37), (51, 52, 37, 38), (50, 51, 38, 39), (49, 50, 39, 40), (48, 49, 40, 41), (45, 46, 43, 44), (60, 59, 46, 45), (58, 57, 48, 47), (57, 56, 49, 48), (55, 54, 53, 52), (69, 70, 54, 55), (61, 62, 59, 60), (80, 79, 62, 61), (78, 77, 64, 63), (77, 76, 65, 64), (76, 75, 66, 65), (75, 74, 67, 66), (74, 73, 68, 67), (73, 72, 69, 68), (72, 71, 70, 69), (83, 84, 71, 72), (81, 82, 79, 80), (84, 83, 85, 86), (82, 81, 87, 88), (79, 82, 88, 89), (81, 80, 90, 87), (77, 78, 92, 91), (76, 77, 91, 93), (75, 76, 93, 94), (74, 75, 94, 95), (73, 74, 95, 96), (83, 72, 97, 85), (72, 73, 96, 97), (71, 84, 86, 98), (70, 71, 98, 99), (68, 69, 101, 100), (67, 68, 100, 102), (66, 67, 102, 103), (65, 66, 103, 104), (64, 65, 104, 105), (63, 64, 105, 106), (78, 63, 106, 92), (62, 79, 89, 107), (80, 61, 108, 90), (59, 62, 107, 109), (61, 60, 110, 108), (57, 58, 112, 111), (56, 57, 111, 113), (69, 55, 114, 101), (54, 70, 99, 115), (53, 54, 115, 116), (55, 52, 117, 114), (52, 51, 118, 117), (51, 50, 119, 118), (50, 49, 120, 119), (49, 56, 113, 120), (47, 48, 122, 121), (58, 47, 121, 112), (46, 59, 109, 123), (60, 45, 124, 110), (43, 46, 123, 125), (45, 44, 126, 124), (48, 41, 127, 122), (41, 42, 128, 127), (41, 40, 129, 127), (40, 39, 130, 129), (39, 38, 131, 130), (38, 37, 132, 131), (36, 53, 116, 133), (35, 36, 133, 134), (37, 34, 135, 132), (34, 33, 136, 135), (32, 31, 137, 138), (31, 30, 139, 137), (30, 41, 127, 139), (42, 29, 140, 128), (28, 27, 141, 142), (27, 43, 125, 141), (44, 26, 143, 126), (25, 24, 144, 145), (26, 25, 145, 143), (23, 28, 142, 146), (29, 22, 147, 140), (22, 21, 148, 147), (21, 20, 149, 148), (19, 32, 138, 150), (33, 18, 151, 136), (16, 35, 134, 152), (17, 16, 152, 153), (15, 17, 153, 154), (18, 14, 155, 151), (14, 13, 156, 155), (13, 19, 150, 156), (20, 12, 157, 149), (12, 11, 158, 157), (11, 10, 159, 158), (10, 9, 160, 159), (9, 23, 146, 160), (24, 8, 161, 144), (8, 7, 162, 161), (7, 6, 163, 162), (6, 5, 164, 163), (5, 4, 165, 164), (4, 3, 166, 165), (3, 2, 167, 166), (2, 1, 168, 167), (0, 15, 154, 169), (1, 0, 169, 168), (87, 90, 89, 88), (85, 97, 98, 86), (97, 101, 99, 98), (96, 100, 101, 97), (95, 102, 100, 96), (94, 103, 102, 95), (93, 104, 103, 94), (91, 105, 104, 93), (92, 106, 105, 91), (90, 108, 107, 89), (108, 110, 109, 107), (101, 114, 115, 99), (114, 117, 116, 115), (111, 122, 120, 113), (112, 121, 122, 111), (110, 124, 123, 109), (124, 126, 125, 123), (122, 127, 129, 120), (120, 129, 130, 119), (119, 130, 131, 118), (118, 131, 132, 117), (117, 132, 133, 116), (132, 135, 134, 133), (128, 140, 139, 127), (126, 143, 141, 125), (143, 145, 144, 141), (141, 144, 146, 142), (140, 147, 148, 139), (139, 148, 149, 137), (137, 149, 150, 138), (136, 151, 153, 135), (135, 153, 152, 134), (151, 155, 154, 153), (149, 157, 156, 150), (144, 161, 160, 146), (161, 162, 163, 160), (160, 163, 164, 159), (159, 164, 165, 158), (158, 165, 166, 157), (157, 166, 167, 156), (156, 167, 168, 155), (155, 168, 169, 154)])
me_grid_001.materials.append(mat_maze)
me_grid_001.use_remesh_preserve_volume = False
me_grid_001.use_remesh_preserve_attributes = False
me_grid_001.use_mirror_vertex_groups = False
me_grid_001.update()

# ---- objects
ob_sphere_001 = bpy.data.objects.new('Sphere.001', me_sphere_001)
ob_sphere = bpy.data.objects.new('Sphere', me_sphere)
ob_cube_001 = bpy.data.objects.new('Cube.001', me_cube)
ob_cube = bpy.data.objects.new('Cube', me_cube_001)
ob_cone = bpy.data.objects.new('Cone', me_cone)
ob_grid = bpy.data.objects.new('Grid', me_grid_001)
ob_lamp = bpy.data.objects.new('Lamp', light_lamp)
ob_camera = bpy.data.objects.new('Camera', cam_camera)

# ---- transforms, parenting, visibility, modifiers, constraints
ob_sphere_001.location = (7.776, 1.206, 0.4526)
ob_sphere_001.scale = (0.6918, 0.6918, 0.6918)
ob_sphere_001.lineart.crease_threshold = 0.0
ob_sphere.location = (16.49, 1.173, 0.575)
ob_sphere.scale = (0.7508, 0.7508, 0.7508)
ob_sphere.lineart.crease_threshold = 0.0
ob_cube_001.location = (-13.3, -19.98, -0.3484)
ob_cube_001.lineart.crease_threshold = 0.0
ob_cube.location = (-0.7755, -3.318, -52.84)
ob_cube.scale = (50.33, 50.33, 50.33)
ob_cube.hide_render = True
ob_cube.lineart.crease_threshold = 0.0
ob_cone.location = (-0.002279, 1.089, 0.85)
ob_cone.rotation_euler = (0.0, -0.0, 0.2078)
ob_cone.lineart.crease_threshold = 0.0
ob_grid.location = (0.001099, 0.02743, -0.1529)
ob_grid.scale = (24.0, 24.0, 24.0)
ob_grid.lineart.crease_threshold = 0.0
ob_lamp.location = (1.251, 1.266, 15.78)
ob_lamp.rotation_euler = (0.6503, 0.05522, 1.866)
ob_lamp.lock_rotations_4d = False
ob_lamp.empty_display_type = 'ARROWS'
ob_lamp.color = (0.0, 0.0, 0.0, 0.0)
ob_lamp.lineart.crease_threshold = 0.0
ob_camera.location = (-5.303, 0.7793, 0.6999)
ob_camera.rotation_euler = (1.506, -0.0005877, -1.541)
ob_camera.lock_rotations_4d = False
ob_camera.empty_display_type = 'ARROWS'
ob_camera.color = (0.0, 0.0, 0.0, 0.0)
ob_camera.display_type = 'WIRE'
ob_camera.lineart.crease_threshold = 0.0

# ---- collection membership
col_collection_1.objects.link(ob_sphere_001)
col_collection_1.objects.link(ob_sphere)
col_collection_1.objects.link(ob_cube_001)
col_collection_1.objects.link(ob_cube)
col_collection_1.objects.link(ob_cone)
col_collection_1.objects.link(ob_grid)
col_collection_1.objects.link(ob_lamp)
col_collection_1.objects.link(ob_camera)

# ---- scene / render settings (as saved in the file)
scene.camera = ob_camera
scene.frame_start = 1; scene.frame_end = 250; scene.frame_set(11)
scene.render.engine = 'BLENDER_EEVEE_NEXT'
scene.render.image_settings.color_mode = 'RGB'
scene.render.image_settings.compression = 90
scene.render.resolution_x = 16
scene.render.resolution_y = 16
scene.render.resolution_percentage = 50
scene.render.dither_intensity = 0.0
scene.render.bake_margin = 2
scene.render.bake_bias = 0.0
scene.cycles.use_denoising = False
scene.cycles.samples = 10
scene.cycles.sampling_pattern = 'TABULATED_SOBOL'
scene.cycles.light_sampling_threshold = 0.0
scene.cycles.use_adaptive_sampling = False
scene.cycles.use_light_tree = False
scene.cycles.blur_glossy = 0.0
scene.cycles.volume_bounces = 1
scene.cycles.pixel_filter_type = 'GAUSSIAN'
scene.cycles.sample_clamp_indirect = 0.0
scene.view_settings.view_transform = 'Standard'
bpy.context.view_layer.update()
